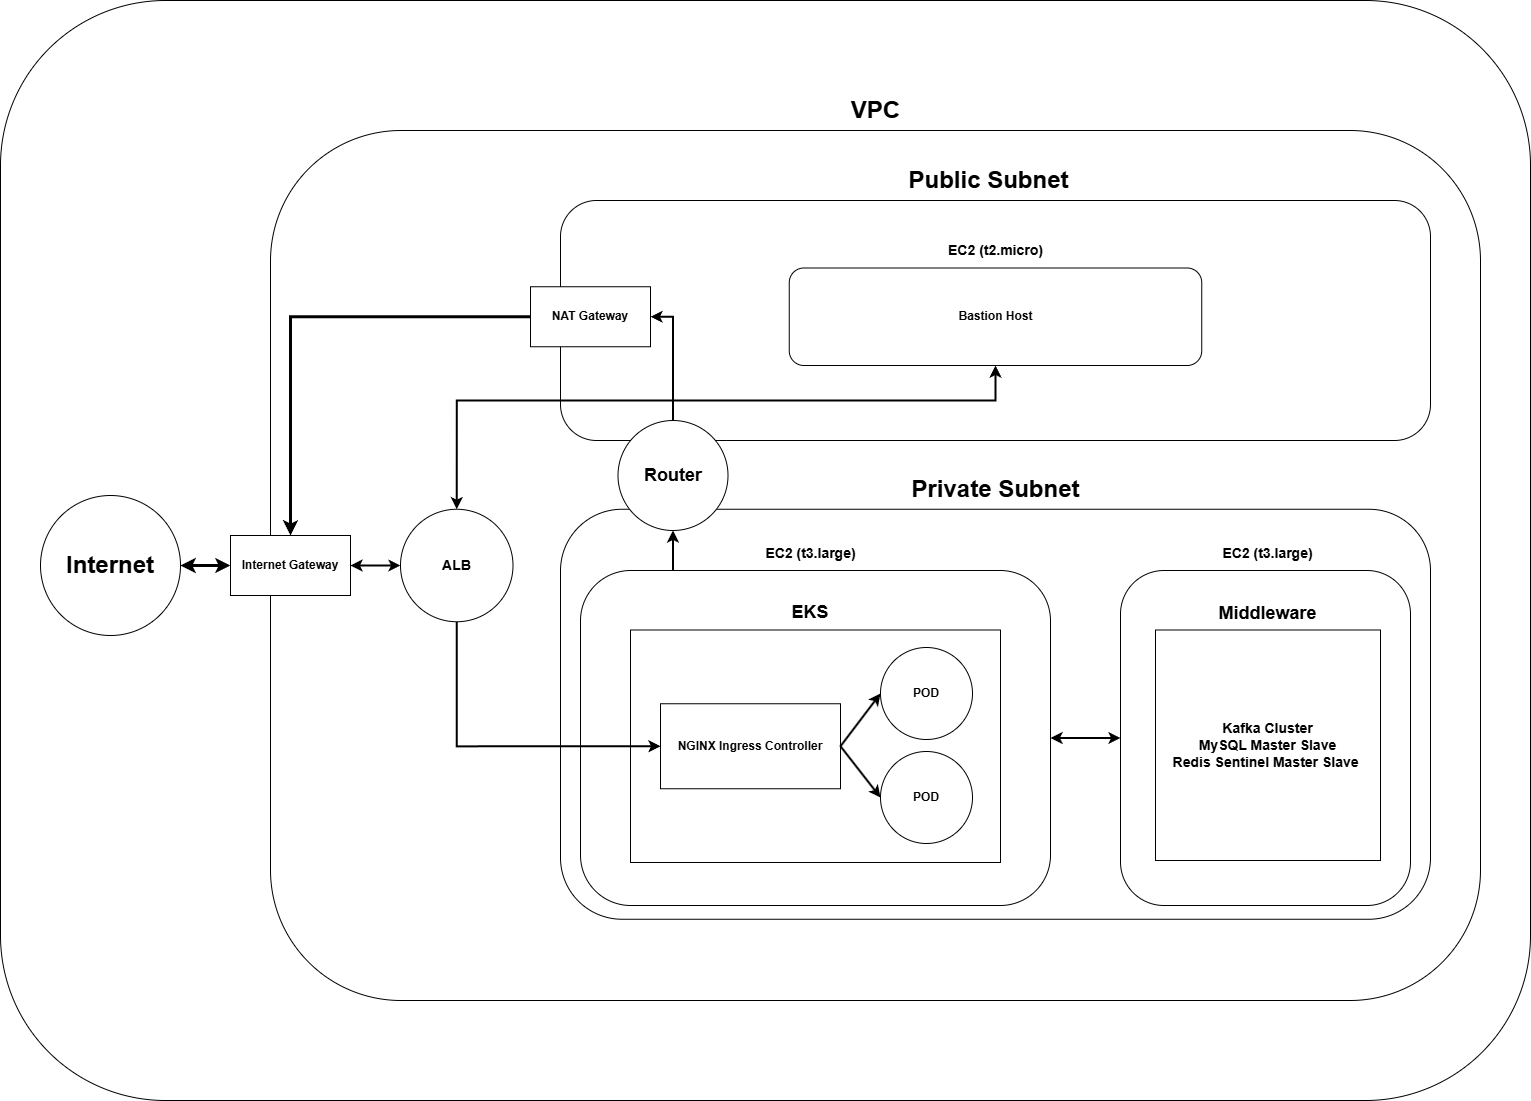

The diagram above was exported from draw.io. Its source (the exported page's mxGraphModel, read from the mxfile embedded in the PNG):
<mxGraphModel dx="2384" dy="1347" grid="1" gridSize="10" guides="1" tooltips="1" connect="1" arrows="1" fold="1" page="1" pageScale="1" pageWidth="1600" pageHeight="1200" math="0" shadow="0">
  <root>
    <mxCell id="WIyWlLk6GJQsqaUBKTNV-0" />
    <mxCell id="WIyWlLk6GJQsqaUBKTNV-1" parent="WIyWlLk6GJQsqaUBKTNV-0" />
    <mxCell id="4o_Qv39By_MiRMADeVs5-0" value="" style="rounded=1;whiteSpace=wrap;html=1;movable=1;resizable=1;rotatable=1;deletable=1;editable=1;locked=0;connectable=1;" vertex="1" parent="WIyWlLk6GJQsqaUBKTNV-1">
      <mxGeometry x="35" y="60" width="1530" height="1100" as="geometry" />
    </mxCell>
    <mxCell id="HDoZhAlOHdr3i28oka9N-3" value="" style="rounded=1;whiteSpace=wrap;html=1;movable=1;resizable=1;rotatable=1;deletable=1;editable=1;locked=0;connectable=1;" parent="WIyWlLk6GJQsqaUBKTNV-1" vertex="1">
      <mxGeometry x="305" y="190" width="1210" height="870" as="geometry" />
    </mxCell>
    <mxCell id="HDoZhAlOHdr3i28oka9N-4" value="VPC" style="text;strokeColor=none;fillColor=none;html=1;fontSize=24;fontStyle=1;verticalAlign=middle;align=center;" parent="WIyWlLk6GJQsqaUBKTNV-1" vertex="1">
      <mxGeometry x="860" y="150" width="100" height="40" as="geometry" />
    </mxCell>
    <mxCell id="HDoZhAlOHdr3i28oka9N-10" value="" style="rounded=1;whiteSpace=wrap;html=1;movable=1;resizable=1;rotatable=1;deletable=1;editable=1;locked=0;connectable=1;" parent="WIyWlLk6GJQsqaUBKTNV-1" vertex="1">
      <mxGeometry x="595" y="260" width="870" height="240" as="geometry" />
    </mxCell>
    <mxCell id="HDoZhAlOHdr3i28oka9N-11" value="" style="rounded=1;whiteSpace=wrap;html=1;movable=1;resizable=1;rotatable=1;deletable=1;editable=1;locked=0;connectable=1;" parent="WIyWlLk6GJQsqaUBKTNV-1" vertex="1">
      <mxGeometry x="595" y="568.75" width="870" height="410" as="geometry" />
    </mxCell>
    <mxCell id="HDoZhAlOHdr3i28oka9N-60" style="edgeStyle=orthogonalEdgeStyle;rounded=0;orthogonalLoop=1;jettySize=auto;html=1;exitX=0.5;exitY=0;exitDx=0;exitDy=0;entryX=1;entryY=0.5;entryDx=0;entryDy=0;strokeWidth=2;" parent="WIyWlLk6GJQsqaUBKTNV-1" source="HDoZhAlOHdr3i28oka9N-12" target="HDoZhAlOHdr3i28oka9N-19" edge="1">
      <mxGeometry relative="1" as="geometry" />
    </mxCell>
    <mxCell id="HDoZhAlOHdr3i28oka9N-12" value="&lt;b&gt;&lt;font style=&quot;font-size: 18px;&quot;&gt;Router&lt;/font&gt;&lt;/b&gt;" style="ellipse;whiteSpace=wrap;html=1;aspect=fixed;" parent="WIyWlLk6GJQsqaUBKTNV-1" vertex="1">
      <mxGeometry x="652.5" y="480" width="110" height="110" as="geometry" />
    </mxCell>
    <mxCell id="HDoZhAlOHdr3i28oka9N-13" value="Public Subnet" style="text;strokeColor=none;fillColor=none;html=1;fontSize=24;fontStyle=1;verticalAlign=middle;align=center;" parent="WIyWlLk6GJQsqaUBKTNV-1" vertex="1">
      <mxGeometry x="915" y="220" width="215" height="40" as="geometry" />
    </mxCell>
    <mxCell id="HDoZhAlOHdr3i28oka9N-14" value="Private Subnet" style="text;strokeColor=none;fillColor=none;html=1;fontSize=24;fontStyle=1;verticalAlign=middle;align=center;" parent="WIyWlLk6GJQsqaUBKTNV-1" vertex="1">
      <mxGeometry x="922.5" y="528.75" width="215" height="40" as="geometry" />
    </mxCell>
    <mxCell id="HDoZhAlOHdr3i28oka9N-16" value="&lt;b&gt;Internet Gateway&lt;/b&gt;" style="rounded=0;whiteSpace=wrap;html=1;" parent="WIyWlLk6GJQsqaUBKTNV-1" vertex="1">
      <mxGeometry x="265" y="595" width="120" height="60" as="geometry" />
    </mxCell>
    <mxCell id="HDoZhAlOHdr3i28oka9N-29" style="edgeStyle=orthogonalEdgeStyle;rounded=0;orthogonalLoop=1;jettySize=auto;html=1;strokeWidth=2;exitX=0.087;exitY=0;exitDx=0;exitDy=0;exitPerimeter=0;" parent="WIyWlLk6GJQsqaUBKTNV-1" source="HDoZhAlOHdr3i28oka9N-18" target="HDoZhAlOHdr3i28oka9N-12" edge="1">
      <mxGeometry relative="1" as="geometry">
        <mxPoint x="688" y="670" as="sourcePoint" />
        <Array as="points" />
      </mxGeometry>
    </mxCell>
    <mxCell id="HDoZhAlOHdr3i28oka9N-71" style="edgeStyle=orthogonalEdgeStyle;rounded=0;orthogonalLoop=1;jettySize=auto;html=1;exitX=1;exitY=0.5;exitDx=0;exitDy=0;entryX=0;entryY=0.5;entryDx=0;entryDy=0;startArrow=classic;startFill=1;strokeWidth=2;" parent="WIyWlLk6GJQsqaUBKTNV-1" source="HDoZhAlOHdr3i28oka9N-62" target="HDoZhAlOHdr3i28oka9N-64" edge="1">
      <mxGeometry relative="1" as="geometry" />
    </mxCell>
    <mxCell id="HDoZhAlOHdr3i28oka9N-62" value="" style="rounded=1;whiteSpace=wrap;html=1;" parent="WIyWlLk6GJQsqaUBKTNV-1" vertex="1">
      <mxGeometry x="615" y="630" width="470" height="335" as="geometry" />
    </mxCell>
    <mxCell id="HDoZhAlOHdr3i28oka9N-18" value="" style="rounded=0;whiteSpace=wrap;html=1;" parent="WIyWlLk6GJQsqaUBKTNV-1" vertex="1">
      <mxGeometry x="665" y="689.5" width="370" height="232.5" as="geometry" />
    </mxCell>
    <mxCell id="HDoZhAlOHdr3i28oka9N-45" style="edgeStyle=orthogonalEdgeStyle;rounded=0;orthogonalLoop=1;jettySize=auto;html=1;exitX=0;exitY=0.5;exitDx=0;exitDy=0;entryX=0.5;entryY=0;entryDx=0;entryDy=0;strokeWidth=3;" parent="WIyWlLk6GJQsqaUBKTNV-1" source="HDoZhAlOHdr3i28oka9N-19" target="HDoZhAlOHdr3i28oka9N-16" edge="1">
      <mxGeometry relative="1" as="geometry" />
    </mxCell>
    <mxCell id="HDoZhAlOHdr3i28oka9N-19" value="&lt;b&gt;NAT Gateway&lt;/b&gt;" style="rounded=0;whiteSpace=wrap;html=1;" parent="WIyWlLk6GJQsqaUBKTNV-1" vertex="1">
      <mxGeometry x="565" y="346.25" width="120" height="60" as="geometry" />
    </mxCell>
    <mxCell id="HDoZhAlOHdr3i28oka9N-20" value="&lt;b&gt;NGINX Ingress Controller&lt;/b&gt;" style="rounded=0;whiteSpace=wrap;html=1;" parent="WIyWlLk6GJQsqaUBKTNV-1" vertex="1">
      <mxGeometry x="695" y="763.25" width="180" height="85" as="geometry" />
    </mxCell>
    <mxCell id="HDoZhAlOHdr3i28oka9N-27" value="&lt;b&gt;&lt;font style=&quot;font-size: 24px;&quot;&gt;Internet&lt;/font&gt;&lt;/b&gt;" style="ellipse;whiteSpace=wrap;html=1;aspect=fixed;" parent="WIyWlLk6GJQsqaUBKTNV-1" vertex="1">
      <mxGeometry x="75" y="555" width="140" height="140" as="geometry" />
    </mxCell>
    <mxCell id="HDoZhAlOHdr3i28oka9N-31" value="&lt;b&gt;POD&lt;/b&gt;" style="ellipse;whiteSpace=wrap;html=1;aspect=fixed;" parent="WIyWlLk6GJQsqaUBKTNV-1" vertex="1">
      <mxGeometry x="915" y="707" width="92" height="92" as="geometry" />
    </mxCell>
    <mxCell id="HDoZhAlOHdr3i28oka9N-32" value="&lt;b&gt;POD&lt;/b&gt;" style="ellipse;whiteSpace=wrap;html=1;aspect=fixed;" parent="WIyWlLk6GJQsqaUBKTNV-1" vertex="1">
      <mxGeometry x="915" y="811" width="92" height="92" as="geometry" />
    </mxCell>
    <mxCell id="HDoZhAlOHdr3i28oka9N-33" value="&lt;b&gt;&lt;font style=&quot;font-size: 18px;&quot;&gt;EKS&lt;/font&gt;&lt;/b&gt;" style="text;html=1;align=center;verticalAlign=middle;whiteSpace=wrap;rounded=0;" parent="WIyWlLk6GJQsqaUBKTNV-1" vertex="1">
      <mxGeometry x="790" y="655" width="110" height="34.5" as="geometry" />
    </mxCell>
    <mxCell id="HDoZhAlOHdr3i28oka9N-34" value="&lt;font style=&quot;font-size: 14px;&quot;&gt;&lt;b&gt;EC2&lt;/b&gt;&lt;b&gt;&amp;nbsp;(t2.micro)&lt;/b&gt;&lt;/font&gt;" style="text;html=1;align=center;verticalAlign=middle;whiteSpace=wrap;rounded=0;" parent="WIyWlLk6GJQsqaUBKTNV-1" vertex="1">
      <mxGeometry x="947.5" y="292.5" width="165" height="35" as="geometry" />
    </mxCell>
    <mxCell id="HDoZhAlOHdr3i28oka9N-35" value="" style="endArrow=classic;html=1;rounded=0;exitX=1;exitY=0.5;exitDx=0;exitDy=0;entryX=0;entryY=0.5;entryDx=0;entryDy=0;strokeWidth=2;" parent="WIyWlLk6GJQsqaUBKTNV-1" source="HDoZhAlOHdr3i28oka9N-20" target="HDoZhAlOHdr3i28oka9N-31" edge="1">
      <mxGeometry width="50" height="50" relative="1" as="geometry">
        <mxPoint x="815" y="749.5" as="sourcePoint" />
        <mxPoint x="865" y="699.5" as="targetPoint" />
      </mxGeometry>
    </mxCell>
    <mxCell id="HDoZhAlOHdr3i28oka9N-37" value="" style="endArrow=classic;html=1;rounded=0;exitX=1;exitY=0.5;exitDx=0;exitDy=0;entryX=0;entryY=0.5;entryDx=0;entryDy=0;strokeWidth=2;" parent="WIyWlLk6GJQsqaUBKTNV-1" source="HDoZhAlOHdr3i28oka9N-20" target="HDoZhAlOHdr3i28oka9N-32" edge="1">
      <mxGeometry width="50" height="50" relative="1" as="geometry">
        <mxPoint x="885" y="839.5" as="sourcePoint" />
        <mxPoint x="935" y="789.5" as="targetPoint" />
      </mxGeometry>
    </mxCell>
    <mxCell id="HDoZhAlOHdr3i28oka9N-43" style="edgeStyle=orthogonalEdgeStyle;rounded=0;orthogonalLoop=1;jettySize=auto;html=1;exitX=0.5;exitY=0;exitDx=0;exitDy=0;entryX=0.5;entryY=1;entryDx=0;entryDy=0;strokeWidth=2;startArrow=classic;startFill=1;" parent="WIyWlLk6GJQsqaUBKTNV-1" source="HDoZhAlOHdr3i28oka9N-38" target="HDoZhAlOHdr3i28oka9N-69" edge="1">
      <mxGeometry relative="1" as="geometry">
        <mxPoint x="845" y="420" as="targetPoint" />
        <Array as="points">
          <mxPoint x="491" y="460" />
          <mxPoint x="1030" y="460" />
        </Array>
      </mxGeometry>
    </mxCell>
    <mxCell id="HDoZhAlOHdr3i28oka9N-44" style="edgeStyle=orthogonalEdgeStyle;rounded=0;orthogonalLoop=1;jettySize=auto;html=1;exitX=0.5;exitY=1;exitDx=0;exitDy=0;strokeWidth=2;entryX=0;entryY=0.5;entryDx=0;entryDy=0;" parent="WIyWlLk6GJQsqaUBKTNV-1" source="HDoZhAlOHdr3i28oka9N-38" target="HDoZhAlOHdr3i28oka9N-20" edge="1">
      <mxGeometry relative="1" as="geometry" />
    </mxCell>
    <mxCell id="HDoZhAlOHdr3i28oka9N-38" value="&lt;font style=&quot;font-size: 14px;&quot;&gt;&lt;b&gt;ALB&lt;/b&gt;&lt;/font&gt;" style="ellipse;whiteSpace=wrap;html=1;aspect=fixed;" parent="WIyWlLk6GJQsqaUBKTNV-1" vertex="1">
      <mxGeometry x="435" y="568.75" width="112.5" height="112.5" as="geometry" />
    </mxCell>
    <mxCell id="HDoZhAlOHdr3i28oka9N-58" value="" style="endArrow=classic;startArrow=classic;html=1;rounded=0;exitX=1;exitY=0.5;exitDx=0;exitDy=0;entryX=0;entryY=0.5;entryDx=0;entryDy=0;strokeWidth=3;" parent="WIyWlLk6GJQsqaUBKTNV-1" source="HDoZhAlOHdr3i28oka9N-27" target="HDoZhAlOHdr3i28oka9N-16" edge="1">
      <mxGeometry width="50" height="50" relative="1" as="geometry">
        <mxPoint x="215" y="590" as="sourcePoint" />
        <mxPoint x="245" y="580" as="targetPoint" />
      </mxGeometry>
    </mxCell>
    <mxCell id="HDoZhAlOHdr3i28oka9N-59" value="" style="endArrow=classic;html=1;rounded=0;exitX=1;exitY=0.5;exitDx=0;exitDy=0;entryX=0;entryY=0.5;entryDx=0;entryDy=0;strokeWidth=2;startArrow=classic;startFill=1;endFill=1;" parent="WIyWlLk6GJQsqaUBKTNV-1" source="HDoZhAlOHdr3i28oka9N-16" target="HDoZhAlOHdr3i28oka9N-38" edge="1">
      <mxGeometry width="50" height="50" relative="1" as="geometry">
        <mxPoint x="405" y="560" as="sourcePoint" />
        <mxPoint x="455" y="510" as="targetPoint" />
      </mxGeometry>
    </mxCell>
    <mxCell id="HDoZhAlOHdr3i28oka9N-63" value="&lt;font style=&quot;font-size: 14px;&quot;&gt;&lt;b&gt;EC2&lt;/b&gt;&lt;b&gt;&amp;nbsp;(t3.large)&lt;/b&gt;&lt;/font&gt;" style="text;html=1;align=center;verticalAlign=middle;whiteSpace=wrap;rounded=0;" parent="WIyWlLk6GJQsqaUBKTNV-1" vertex="1">
      <mxGeometry x="762.5" y="595" width="165" height="35" as="geometry" />
    </mxCell>
    <mxCell id="HDoZhAlOHdr3i28oka9N-64" value="" style="rounded=1;whiteSpace=wrap;html=1;" parent="WIyWlLk6GJQsqaUBKTNV-1" vertex="1">
      <mxGeometry x="1155" y="630" width="290" height="335" as="geometry" />
    </mxCell>
    <mxCell id="HDoZhAlOHdr3i28oka9N-65" value="&lt;font style=&quot;font-size: 14px;&quot;&gt;&lt;b&gt;EC2&lt;/b&gt;&lt;b&gt;&amp;nbsp;(t3.large)&lt;/b&gt;&lt;/font&gt;" style="text;html=1;align=center;verticalAlign=middle;whiteSpace=wrap;rounded=0;" parent="WIyWlLk6GJQsqaUBKTNV-1" vertex="1">
      <mxGeometry x="1220" y="595" width="165" height="35" as="geometry" />
    </mxCell>
    <mxCell id="HDoZhAlOHdr3i28oka9N-67" value="&lt;b&gt;&lt;font style=&quot;font-size: 14px;&quot;&gt;Kafka Cluster&lt;br&gt;MySQL Master Slave&lt;br&gt;Redis Sentinel Master Slave&amp;nbsp;&lt;/font&gt;&lt;/b&gt;" style="rounded=0;whiteSpace=wrap;html=1;" parent="WIyWlLk6GJQsqaUBKTNV-1" vertex="1">
      <mxGeometry x="1190" y="689.5" width="225" height="230.5" as="geometry" />
    </mxCell>
    <mxCell id="HDoZhAlOHdr3i28oka9N-68" value="&lt;font style=&quot;font-size: 18px;&quot;&gt;&lt;b&gt;Middleware&lt;/b&gt;&lt;/font&gt;" style="text;html=1;align=center;verticalAlign=middle;whiteSpace=wrap;rounded=0;" parent="WIyWlLk6GJQsqaUBKTNV-1" vertex="1">
      <mxGeometry x="1241.25" y="656.75" width="122.5" height="32.75" as="geometry" />
    </mxCell>
    <mxCell id="HDoZhAlOHdr3i28oka9N-69" value="&lt;b&gt;Bastion Host&lt;/b&gt;" style="rounded=1;whiteSpace=wrap;html=1;" parent="WIyWlLk6GJQsqaUBKTNV-1" vertex="1">
      <mxGeometry x="823.75" y="327.5" width="412.5" height="97.5" as="geometry" />
    </mxCell>
  </root>
</mxGraphModel>